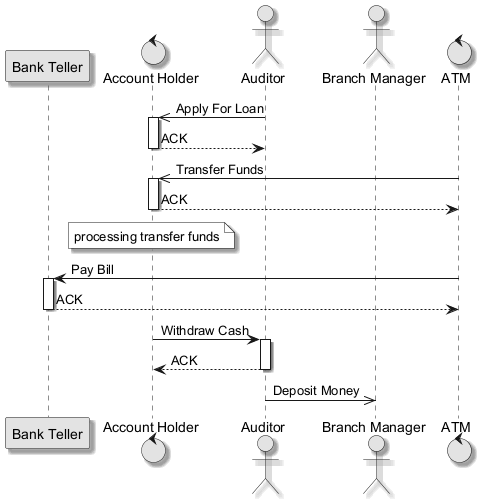

The diagram above was rendered by PlantUML. Its source (embedded in the PNG):
@startuml
skinparam monochrome true
skinparam shadowing true
participant "Bank Teller" as BT
control "Account Holder" as AH
actor "Auditor" as A
actor "Branch Manager" as BM
control "ATM" as A2
A ->> AH : Apply For Loan
activate AH
AH --> A : ACK
deactivate AH
A2 ->> AH : Transfer Funds
activate AH
AH --> A2 : ACK
deactivate AH
note over AH : processing transfer funds
A2 -> BT : Pay Bill
activate BT
BT --> A2 : ACK
deactivate BT
AH -> A : Withdraw Cash
activate A
A --> AH : ACK
deactivate A
A ->> BM : Deposit Money
@enduml